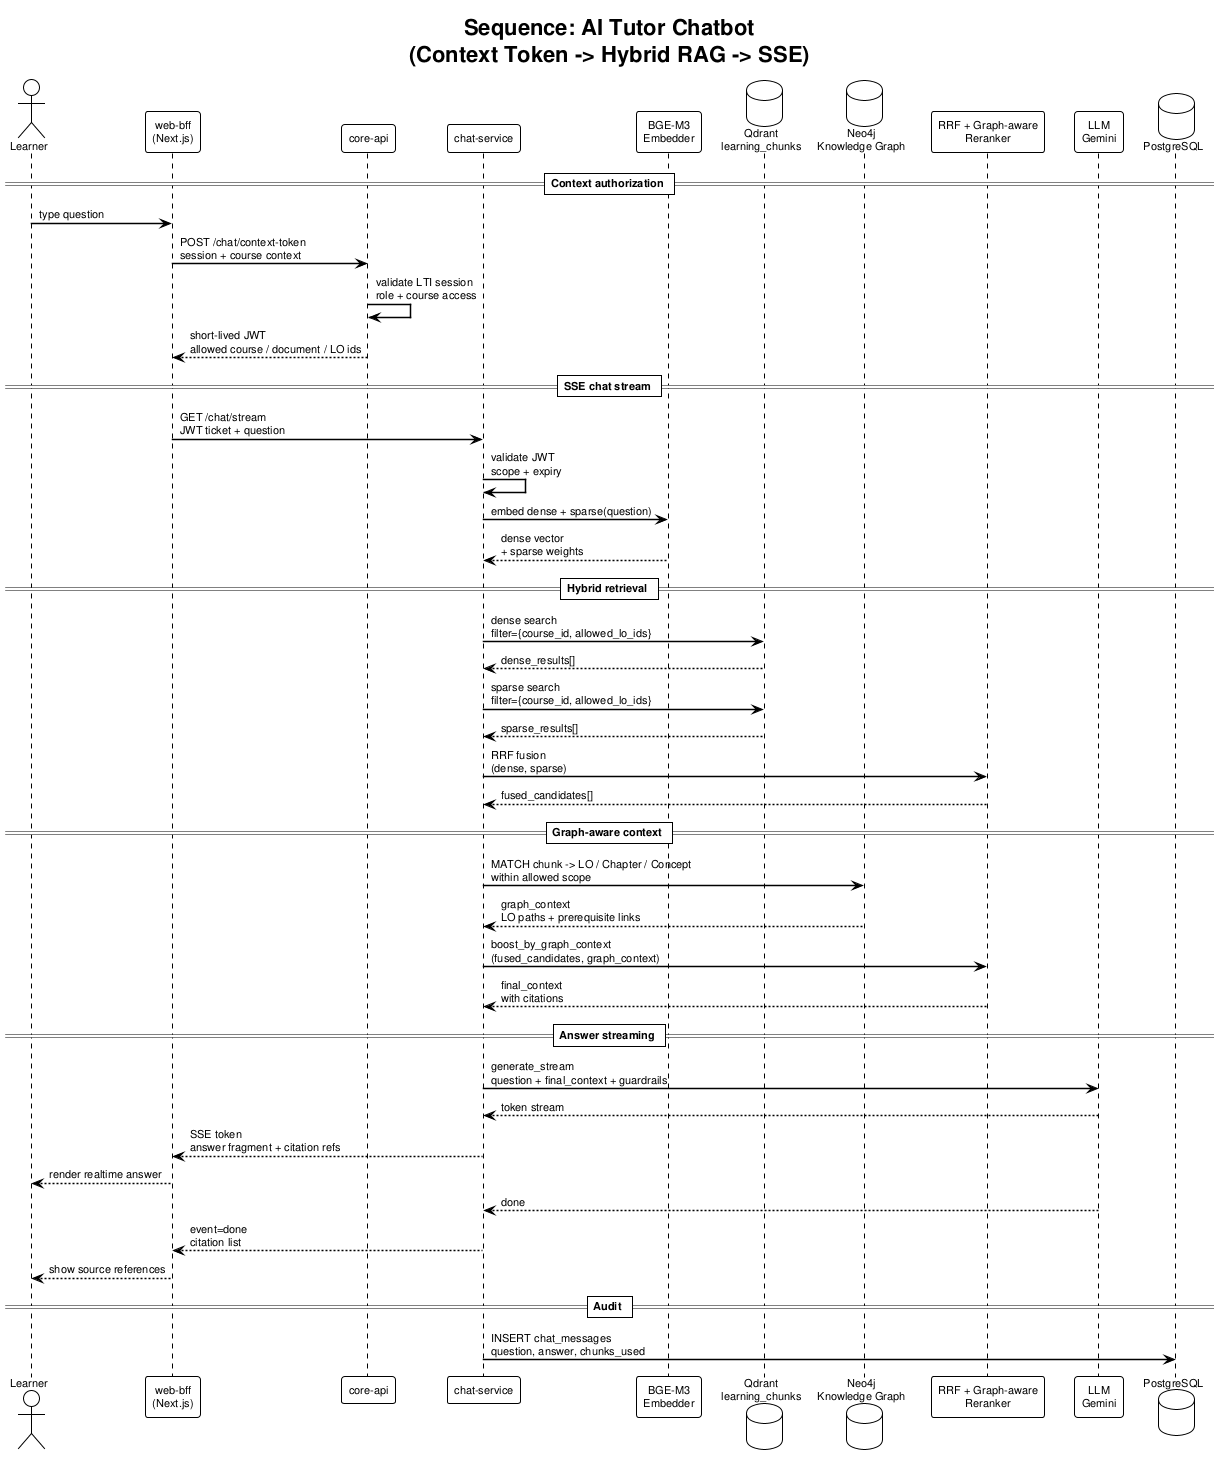

The diagram above was rendered by PlantUML. Its source (embedded in the PNG):
@startuml seq_ai_tutor_chatbot
!theme plain
skinparam defaultFontName Arial
skinparam defaultFontSize 11
skinparam SequenceArrowThickness 1.5

title Sequence: AI Tutor Chatbot\n(Context Token -> Hybrid RAG -> SSE)

actor "Learner" as Learner
participant "web-bff\n(Next.js)" as Web
participant "core-api" as Core
participant "chat-service" as Chat
participant "BGE-M3\nEmbedder" as Embedder
database "Qdrant\nlearning_chunks" as Qdrant
database "Neo4j\nKnowledge Graph" as Neo4j
participant "RRF + Graph-aware\nReranker" as Reranker
participant "LLM\nGemini" as LLM
database "PostgreSQL" as PG

== Context authorization ==
Learner -> Web : type question
Web -> Core : POST /chat/context-token\nsession + course context
Core -> Core : validate LTI session\nrole + course access
Core --> Web : short-lived JWT\nallowed course / document / LO ids

== SSE chat stream ==
Web -> Chat : GET /chat/stream\nJWT ticket + question
Chat -> Chat : validate JWT\nscope + expiry
Chat -> Embedder : embed dense + sparse(question)
Embedder --> Chat : dense vector\n+ sparse weights

== Hybrid retrieval ==
Chat -> Qdrant : dense search\nfilter={course_id, allowed_lo_ids}
Qdrant --> Chat : dense_results[]
Chat -> Qdrant : sparse search\nfilter={course_id, allowed_lo_ids}
Qdrant --> Chat : sparse_results[]
Chat -> Reranker : RRF fusion\n(dense, sparse)
Reranker --> Chat : fused_candidates[]

== Graph-aware context ==
Chat -> Neo4j : MATCH chunk -> LO / Chapter / Concept\nwithin allowed scope
Neo4j --> Chat : graph_context\nLO paths + prerequisite links
Chat -> Reranker : boost_by_graph_context\n(fused_candidates, graph_context)
Reranker --> Chat : final_context\nwith citations

== Answer streaming ==
Chat -> LLM : generate_stream\nquestion + final_context + guardrails
LLM --> Chat : token stream
Chat --> Web : SSE token\nanswer fragment + citation refs
Web --> Learner : render realtime answer
LLM --> Chat : done
Chat --> Web : event=done\ncitation list
Web --> Learner : show source references

== Audit ==
Chat -> PG : INSERT chat_messages\nquestion, answer, chunks_used

@enduml